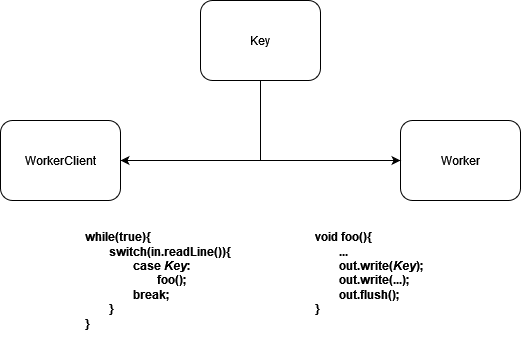

The diagram above was exported from draw.io. Its source (the exported page's mxGraphModel, read from the mxfile embedded in the PNG):
<mxGraphModel dx="2094" dy="1681" grid="1" gridSize="10" guides="1" tooltips="1" connect="1" arrows="1" fold="1" page="1" pageScale="1" pageWidth="827" pageHeight="1169" math="0" shadow="0">
  <root>
    <mxCell id="0" />
    <mxCell id="1" parent="0" />
    <mxCell id="DsQ5QEoNbS8bPVFMC8z0-54" style="edgeStyle=none;rounded=0;orthogonalLoop=1;jettySize=auto;html=1;" edge="1" parent="1" source="DsQ5QEoNbS8bPVFMC8z0-35" target="DsQ5QEoNbS8bPVFMC8z0-41">
      <mxGeometry relative="1" as="geometry" />
    </mxCell>
    <mxCell id="DsQ5QEoNbS8bPVFMC8z0-35" value="Worker" style="rounded=1;whiteSpace=wrap;html=1;" vertex="1" parent="1">
      <mxGeometry x="200" y="80" width="120" height="80" as="geometry" />
    </mxCell>
    <mxCell id="DsQ5QEoNbS8bPVFMC8z0-42" style="edgeStyle=none;rounded=0;orthogonalLoop=1;jettySize=auto;html=1;" edge="1" parent="1" source="DsQ5QEoNbS8bPVFMC8z0-41" target="DsQ5QEoNbS8bPVFMC8z0-35">
      <mxGeometry relative="1" as="geometry" />
    </mxCell>
    <mxCell id="DsQ5QEoNbS8bPVFMC8z0-41" value="WorkerClient" style="rounded=1;whiteSpace=wrap;html=1;" vertex="1" parent="1">
      <mxGeometry x="-200" y="80" width="120" height="80" as="geometry" />
    </mxCell>
    <mxCell id="DsQ5QEoNbS8bPVFMC8z0-55" value="Key" style="rounded=1;whiteSpace=wrap;html=1;" vertex="1" parent="1">
      <mxGeometry y="-40" width="120" height="80" as="geometry" />
    </mxCell>
    <mxCell id="DsQ5QEoNbS8bPVFMC8z0-56" value="" style="endArrow=none;html=1;rounded=0;" edge="1" parent="1" source="DsQ5QEoNbS8bPVFMC8z0-55">
      <mxGeometry width="50" height="50" relative="1" as="geometry">
        <mxPoint x="-310" y="70" as="sourcePoint" />
        <mxPoint x="60" y="120" as="targetPoint" />
      </mxGeometry>
    </mxCell>
    <mxCell id="DsQ5QEoNbS8bPVFMC8z0-58" value="&lt;div&gt;&lt;b&gt;while(true){&lt;/b&gt;&lt;/div&gt;&lt;div&gt;&lt;b&gt;&lt;span style=&quot;white-space: pre&quot;&gt;&#09;&lt;/span&gt;switch(in.readLine()){&lt;/b&gt;&lt;/div&gt;&lt;div&gt;&lt;b&gt;&lt;span style=&quot;white-space: pre&quot;&gt;&#09;&lt;span style=&quot;white-space: pre&quot;&gt;&#09;&lt;/span&gt;case &lt;i&gt;Key&lt;/i&gt;:&lt;/span&gt;&lt;/b&gt;&lt;/div&gt;&lt;div&gt;&lt;b&gt;&lt;span style=&quot;white-space: pre&quot;&gt;&lt;span style=&quot;white-space: pre&quot;&gt;&#09;&lt;/span&gt;&lt;span style=&quot;white-space: pre&quot;&gt;&#09;&lt;/span&gt;&lt;span style=&quot;white-space: pre&quot;&gt;&#09;&lt;/span&gt;foo();&lt;/span&gt;&lt;/b&gt;&lt;/div&gt;&lt;div&gt;&lt;b&gt;&lt;span style=&quot;white-space: pre&quot;&gt;&lt;span style=&quot;white-space: pre&quot;&gt;&#09;&lt;/span&gt;&lt;span style=&quot;white-space: pre&quot;&gt;&#09;&lt;/span&gt;break;&lt;br&gt;&lt;/span&gt;&lt;/b&gt;&lt;/div&gt;&lt;div&gt;&lt;b&gt;&lt;span style=&quot;white-space: pre&quot;&gt;&#09;&lt;/span&gt;}&lt;br&gt;&lt;/b&gt;&lt;/div&gt;&lt;div&gt;&lt;b&gt;}&lt;/b&gt;&lt;/div&gt;" style="text;html=1;strokeColor=none;fillColor=none;spacing=5;spacingTop=-20;whiteSpace=wrap;overflow=hidden;rounded=0;" vertex="1" parent="1">
      <mxGeometry x="-120" y="200" width="180" height="120" as="geometry" />
    </mxCell>
    <mxCell id="DsQ5QEoNbS8bPVFMC8z0-59" value="&lt;div&gt;&lt;b&gt;void foo(){&lt;/b&gt;&lt;/div&gt;&lt;div&gt;&lt;b&gt;&lt;span style=&quot;white-space: pre&quot;&gt;&#09;&lt;/span&gt;...&lt;br&gt;&lt;/b&gt;&lt;/div&gt;&lt;div&gt;&lt;b&gt;&lt;span style=&quot;white-space: pre&quot;&gt;&#09;&lt;/span&gt;out.write(&lt;i&gt;Key&lt;/i&gt;);&lt;/b&gt;&lt;/div&gt;&lt;div&gt;&lt;b&gt;&lt;span style=&quot;white-space: pre&quot;&gt;&#09;&lt;/span&gt;out.write(...);&lt;/b&gt;&lt;/div&gt;&lt;div&gt;&lt;b&gt;&lt;span style=&quot;white-space: pre&quot;&gt;&#09;&lt;/span&gt;out.flush();&lt;br&gt;&lt;/b&gt;&lt;/div&gt;&lt;div&gt;&lt;b&gt;}&lt;/b&gt;&lt;/div&gt;" style="text;html=1;strokeColor=none;fillColor=none;spacing=5;spacingTop=-20;whiteSpace=wrap;overflow=hidden;rounded=0;" vertex="1" parent="1">
      <mxGeometry x="110" y="200" width="150" height="120" as="geometry" />
    </mxCell>
  </root>
</mxGraphModel>